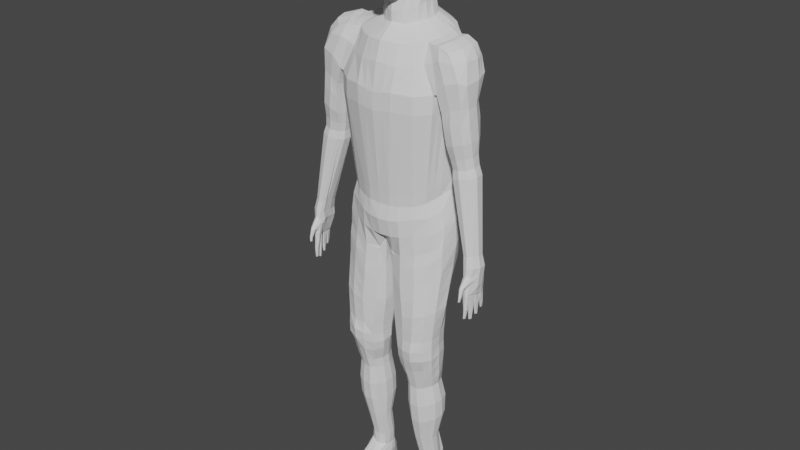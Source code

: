 # Source: full_body.blend  (saved by Blender 2.92.15; exported with 4.5.12 LTS)
import bpy
from mathutils import Matrix  # noqa: F401  (used for matrix-valued properties, if any)

bpy.ops.wm.read_factory_settings(use_empty=True)
scene = bpy.context.scene
scene.name = 'Scene'

# ---- collections
col_collection = bpy.data.collections.new('Collection'); scene.collection.children.link(col_collection)

# ---- world
world_world = bpy.data.worlds.new('World'); scene.world = world_world
world_world.use_nodes = True; world_world.node_tree.nodes.clear()
_N = world_world.node_tree.nodes; _L = world_world.node_tree.links
n0 = _N.new('ShaderNodeOutputWorld'); n0.name = 'World Output'; n0.location = (300, 300)
n1 = _N.new('ShaderNodeBackground'); n1.name = 'Background'; n1.location = (10, 300)
n1.inputs[0].default_value = (0.05088, 0.05088, 0.05088, 1.0)
_L.new(n1.outputs[0], n0.inputs[0])
n0.is_active_output = True
world_world.color = (0.05088, 0.05088, 0.05088)
world_world.use_sun_shadow = False
world_world.sun_shadow_jitter_overblur = 0.0

# ---- meshes
me_roundcube = bpy.data.meshes.new('Roundcube')
me_roundcube.from_pydata([(0.509, 1.154, -0.569), (0.2683, 1.379, -0.5728), (0.0, 1.38, -0.5869), (0.5765, 1.409, -0.2347), (0.3643, 1.657, -0.2851), (0.0, 1.704, -0.326), (0.6105, 1.489, 0.01221), (0.4071, 1.743, -0.001923), (0.0, 1.801, -0.01423), (0.6292, 1.521, 0.2359), (0.3993, 1.761, 0.3093), (0.0, 1.813, 0.2924), (0.0, -0.2126, -0.2049), (0.1169, -0.1619, -0.1711), (0.1052, -0.07386, 0.1156), (0.1123, 0.009993, 0.2308), (0.0, -0.02329, 0.5236), (0.2215, -0.001094, 0.387), (0.5563, 0.1536, -0.3352), (0.5646, 0.4607, -0.4436), (0.5704, 0.7702, -0.5807), (0.5623, 0.9497, -0.6024), (0.5378, 0.1491, 0.05094), (0.6001, 0.2408, 0.08894), (0.6829, 0.8511, -0.2658), (0.7047, 0.9437, -0.1901), (0.3222, 0.08333, 0.1593), (0.7057, 0.5764, 0.03493), (0.6236, 1.515, 0.3905), (0.7742, 1.062, 0.11), (0.5275, 0.2268, 0.5383), (0.5743, 0.265, 0.3113), (0.7318, 0.9294, 0.209), (0.7553, 1.013, 0.2278), (0.5891, 1.482, 0.5315), (0.356, 1.626, 0.6466), (0.0, 1.651, 0.6598), (0.6075, 1.188, 0.6959), (0.3973, 1.219, 0.8761), (0.0, 1.24, 0.9541), (0.5916, 1.028, 0.7336), (0.3983, 1.028, 0.926), (0.0, 1.04, 1.008), (0.5583, 0.6676, 0.778), (0.3562, 0.6466, 0.953), (0.0, 0.6229, 1.022), (0.5067, 0.3775, 0.7369), (0.2637, 0.2325, 0.8427), (0.0, 0.1805, 0.8309), (0.6647, 0.8157, -0.2715), (0.0, -0.3002, -0.6529), (0.2137, -0.2072, -0.6302), (0.4729, 0.05211, -0.4735), (0.4638, 0.2775, -0.5488), (0.0, -0.2636, -0.718), (0.2253, -0.1478, -0.6964), (0.2236, 0.3277, -0.8091), (0.0, 0.2322, -0.8432), (0.4485, 0.597, -0.7177), (0.1143, -0.1455, -0.01144), (0.2298, 0.02103, 0.552), (0.5711, 0.1671, -0.1653), (0.6521, 0.4995, -0.2372), (0.4948, 0.1212, 0.3975), (0.656, 0.5152, 0.4076), (0.6338, 0.3221, 0.1894), (0.2959, 0.08749, 0.2063), (0.3183, 0.107, 0.2656), (0.4311, 0.1257, 0.1395), (0.456, 0.164, 0.1518), (0.4661, 0.1794, 0.2496), (0.4197, 0.1528, 0.2698), (0.4876, 0.2201, 0.1786), (0.4112, 1.263, -0.5789), (0.4856, 1.556, -0.2539), (0.524, 1.639, 0.01112), (0.5331, 1.657, 0.2731), (0.4968, 1.024, 0.8241), (0.466, 0.6568, 0.8731), (0.4652, 1.58, 0.5944), (0.4303, -0.03499, -0.1601), (0.3848, 0.1143, 0.5883), (0.411, 0.3335, 0.7968), (0.509, 1.201, 0.78), (0.3535, 0.4662, -0.767), (0.3711, -0.08493, -0.5523), (0.3713, 0.01471, -0.6391), (0.4374, 0.04456, 0.01933), (0.3971, 0.05814, 0.4276), (0.3793, 0.1054, 0.1437), (0.3686, 0.1294, 0.2756), (0.4939, 0.2222, 0.2683), (0.5186, 0.2716, 0.1758), (0.4812, 0.2023, 0.11), (0.4287, 0.169, 0.3112), (0.233, 0.07867, 0.1896), (0.2934, 0.1017, 0.3009), (0.4463, 0.1517, 0.08696), (0.2769, 0.08942, 0.1286), (0.3619, 0.1067, 0.1006), (0.353, 0.1279, 0.3153), (0.0, -0.3614, -0.1114), (0.06901, -0.2857, -0.1076), (0.0, -0.2861, 0.01191), (0.06621, -0.2252, 0.01061), (0.0, -0.1962, 0.1262), (0.0, -0.1191, 0.2205), (0.05425, -0.08773, 0.2172), (0.0, -0.07926, 0.2751), (0.0, -0.06104, 0.3586), (0.1176, -0.02041, 0.4544), (0.06198, -0.1531, 0.1284), (0.1092, -0.0438, 0.2983), (0.3395, -0.1305, -0.252), (0.273, -0.1799, -0.3674), (0.4102, -0.07604, -0.3176), (0.4684, 0.002386, -0.3185), (0.3277, -0.1516, -0.4739), (0.1918, -0.2069, -0.3517), (0.0, -0.2805, -0.5496), (0.0, -0.2421, -0.3685), (0.09937, -0.2258, -0.3346), (0.205, -0.1592, -0.5417), (0.2157, -0.2019, -0.3926), (0.0, -0.2477, -0.4259), (0.1192, -0.2174, -0.4063), (0.2786, -0.1688, -0.4414), (0.3424, -0.1442, -0.3593), (0.1577, -0.2175, -0.472), (0.2739, -0.1582, -0.3136), (0.1348, -0.1802, -0.2632), (0.0, -0.2597, -0.4945), (0.0, -0.1989, -0.2735), (0.5864, 0.6481, -0.4509), (0.6996, 0.7658, -0.1791), (0.7382, 0.7976, -0.008496), (0.7266, 0.8609, 0.1681), (0.5776, 0.8918, 0.7548), (0.0, 0.8851, 1.032), (0.2395, -0.01993, -0.7601), (0.4902, 0.4461, -0.6225), (0.0, -0.1464, -0.784), (0.3774, 0.1769, -0.6857), (0.4904, 0.8841, 0.8506), (0.7302, 0.8191, -0.3054), (0.7649, 0.9579, -0.2146), (0.8171, 0.9294, 0.006795), (0.8197, 1.025, 0.01009), (0.793, 0.9583, 0.2446), (0.8146, 1.059, 0.1964), (0.7167, 0.7723, -0.2629), (0.7907, 0.8075, -0.01229), (0.7835, 0.8617, 0.1545), (0.0, 1.728, 0.4789), (0.6979, 0.9986, 0.5032), (0.5218, 0.3167, 0.6691), (0.0, 0.07859, 0.6772), (0.3777, 1.694, 0.4779), (0.707, 1.14, 0.4819), (0.6431, 0.5989, 0.609), (0.2467, 0.1268, 0.6974), (0.3946, 0.1944, 0.6804), (0.4991, 1.618, 0.4338), (0.6754, 0.8716, 0.5285), (0.7636, 0.7939, -0.01423), (0.694, 0.7575, -0.2811), (0.7068, 0.821, -0.3335), (0.7436, 0.9833, -0.2197), (0.7559, 0.8547, 0.1765), (0.765, 0.96, 0.2625), (0.8108, 1.091, 0.217), (0.8125, 1.077, 0.0243), (0.5542, 1.05, -1.279), (0.2891, 1.296, -1.234), (0.0, 1.321, -1.2), (0.5723, 0.6741, -1.354), (0.599, 0.8635, -1.317), (0.2759, 0.2926, -1.438), (0.0, 0.1924, -1.406), (0.4826, 0.4868, -1.383), (0.4456, 1.182, -1.259), (0.3421, 0.3691, -1.409), (0.501, 0.8784, -0.9634), (0.4849, 1.046, -0.9557), (0.1752, 0.269, -1.142), (0.3395, 0.3828, -1.105), (0.2306, 1.272, -0.9142), (0.0, 1.286, -0.8966), (0.374, 1.164, -0.9252), (0.447, 0.496, -1.067), (0.5054, 0.6864, -0.9832), (0.0, 0.1838, -1.177), (0.7812, 1.095, -1.399), (0.4471, 1.35, -1.333), (0.0, 1.381, -1.289), (0.8042, 0.6197, -1.494), (0.838, 0.8596, -1.447), (0.2814, 0.1021, -1.572), (0.0, 0.01002, -1.559), (0.6905, 0.3826, -1.531), (0.6446, 1.236, -1.372), (0.5128, 0.2336, -1.564), (1.027, 1.122, -1.543), (0.6099, 1.406, -1.436), (0.0, 1.407, -1.37), (1.077, 0.5623, -1.586), (1.118, 0.8541, -1.528), (0.4071, -0.06605, -1.733), (0.0, -0.1644, -1.708), (0.9049, 0.2753, -1.684), (0.8497, 1.291, -1.488), (0.6886, 0.09393, -1.724), (1.169, 1.171, -4.86), (0.6466, 1.466, -4.735), (0.0, 1.374, -4.686), (1.135, 0.4391, -5.122), (1.266, 0.7152, -4.976), (0.4575, -0.162, -5.357), (0.0, -0.2373, -5.371), (0.9875, 0.1467, -5.234), (0.9605, 1.35, -4.803), (0.7566, -0.03384, -5.32), (0.7951, 1.485, -2.306), (0.0, 1.585, -2.237), (1.111, 1.36, -2.403), (1.322, 1.132, -2.49), (1.228, 0.03311, -2.68), (1.345, 0.4074, -2.61), (1.462, 0.7084, -2.562), (0.8942, -0.2319, -2.72), (0.0, -0.4186, -2.758), (0.4508, -0.3836, -2.688), (0.0, 1.485, -1.748), (1.419, 0.6762, -2.871), (1.317, 0.327, -2.708), (0.4508, -0.234, -2.168), (0.6866, 1.477, -1.822), (0.9655, 1.344, -1.883), (1.158, 1.171, -1.925), (0.9495, 0.08517, -2.093), (0.7781, -0.04801, -2.158), (0.0, -0.3137, -2.12), (1.675, 0.3887, -1.68), (1.709, 0.6304, -1.632), (1.717, 0.8254, -1.647), (1.459, 0.1642, -1.758), (1.841, 0.3304, -1.895), (1.893, 0.6181, -1.907), (1.803, 0.8849, -1.907), (1.922, 0.8339, -2.233), (1.644, 0.1232, -1.957), (1.817, 0.08485, -2.306), (1.988, 0.5541, -2.303), (1.941, 0.2222, -2.368), (1.228, 0.4958, -1.621), (1.474, 1.014, -2.546), (1.295, 1.061, -1.987), (1.09, 0.2202, -1.695), (1.148, 0.1107, -2.03), (1.271, 0.79, -1.576), (1.318, 0.03123, -2.643), (1.249, 0.9215, -1.588), (1.477, 0.9821, -1.843), (1.323, 0.07421, -1.947), (1.524, 0.01543, -2.392), (1.435, 0.8947, -1.556), (1.382, 0.4791, -1.607), (1.649, 1.002, -2.21), (1.24, 0.1886, -1.68), (1.416, 0.7207, -1.559), (2.042, 0.5492, -3.911), (1.935, 0.7051, -3.906), (2.045, 0.3542, -3.936), (1.944, 0.2058, -3.961), (1.764, 0.1452, -4.002), (1.498, 0.363, -4.064), (1.753, 0.7675, -3.924), (1.612, 0.7196, -3.978), (1.589, 0.1954, -4.049), (1.499, 0.5922, -4.047), (2.067, 0.5656, -4.156), (1.953, 0.7099, -4.163), (2.076, 0.3826, -4.17), (1.977, 0.2307, -4.2), (1.808, 0.1679, -4.234), (1.535, 0.3736, -4.275), (1.778, 0.7602, -4.188), (1.613, 0.7, -4.224), (1.635, 0.2204, -4.261), (1.535, 0.5638, -4.266), (2.132, 0.5825, -4.358), (2.003, 0.7388, -4.381), (2.145, 0.3798, -4.357), (2.038, 0.2081, -4.378), (1.852, 0.1331, -4.413), (1.54, 0.3463, -4.477), (1.809, 0.7891, -4.417), (1.625, 0.7152, -4.453), (1.66, 0.1844, -4.45), (1.534, 0.5475, -4.479), (2.326, 0.4215, -6.105), (2.228, 0.4973, -6.126), (2.338, 0.2719, -6.094), (2.269, 0.1421, -6.094), (2.159, 0.08033, -6.102), (2.027, 0.232, -6.131), (2.109, 0.5282, -6.14), (2.038, 0.5064, -6.145), (2.054, 0.1096, -6.112), (2.016, 0.3816, -6.142), (1.244, 1.341, -5.525), (0.7316, 1.636, -5.388), (0.0, 1.553, -5.272), (1.296, 0.4103, -5.84), (1.383, 0.7463, -5.671), (0.5043, -0.1852, -6.081), (0.0, -0.2282, -6.136), (1.128, 0.1078, -5.977), (1.024, 1.55, -5.465), (0.787, -0.05257, -5.979), (1.271, 1.283, -5.839), (0.77, 1.593, -5.766), (0.0, 1.534, -5.605), (1.312, 0.3767, -6.16), (1.384, 0.735, -5.963), (0.4905, -0.1296, -6.583), (0.0, -0.05715, -6.263), (1.164, 0.1349, -6.359), (1.064, 1.504, -5.829), (0.843, -0.0522, -6.479), (0.05269, -0.1836, -0.1836), (0.1343, 0.002432, 0.5463), (0.1989, 1.043, 0.9925), (0.1542, 0.2101, 0.8453), (0.1428, 1.383, -0.5713), (0.1934, 1.662, -0.2917), (0.2177, 1.775, 0.0004223), (0.2167, 1.79, 0.3093), (0.2026, 1.24, 0.9403), (0.1999, 0.6456, 1.011), (0.1986, 1.642, 0.6617), (0.115, -0.2502, -0.6329), (0.1181, 0.2834, -0.8175), (0.1202, -0.2022, -0.6986), (0.03813, -0.3207, -0.1108), (0.02944, -0.2519, 0.01567), (0.02545, -0.0997, 0.2232), (0.07665, -0.03717, 0.4151), (0.02841, -0.1709, 0.1317), (0.07165, -0.05798, 0.2952), (0.06059, -0.2305, -0.3429), (0.1083, -0.2486, -0.528), (0.06998, -0.2291, -0.4075), (0.07924, -0.186, -0.2598), (0.08854, -0.2351, -0.4746), (0.129, -0.07621, -0.7898), (0.1953, 0.891, 1.016), (0.1443, 0.1063, 0.6958), (0.2077, 1.714, 0.4869), (0.1676, 1.352, -1.228), (0.1083, 0.229, -1.411), (0.1184, 0.2266, -1.16), (0.121, 1.283, -0.8968), (0.2457, 1.409, -1.322), (0.1678, 0.05619, -1.566), (0.3336, 1.425, -1.408), (0.2292, -0.1151, -1.721), (0.3484, 1.462, -4.713), (0.2756, -0.2216, -5.364), (0.241, -0.401, -2.723), (0.4134, 1.596, -2.286), (0.3684, 1.5, -1.791), (0.2472, -0.2738, -2.145), (0.3455, 1.669, -5.357), (0.2639, -0.2016, -6.136), (0.3029, 1.594, -5.768), (0.1778, -0.01357, -6.611), (1.184, 0.6357, -9.073), (0.7788, 0.8601, -9.096), (1.227, 0.1212, -9.154), (1.247, 0.3824, -9.116), (0.6028, -0.1584, -9.209), (1.082, -0.09637, -9.159), (0.9986, 0.7976, -9.088), (0.8363, -0.1904, -9.204), (0.5215, 0.7919, -9.103), (0.3842, -0.055, -9.252), (0.0, 0.6107, -5.973), (0.0, 0.3732, -6.042), (0.2434, 0.4344, -9.204), (0.06809, 0.1048, -6.522), (0.0, 0.1288, -6.118), (0.2547, 0.1776, -9.261), (0.3543, 0.6046, -9.142), (0.7533, 1.485, -2.755), (1.068, 1.334, -2.823), (1.285, 1.14, -2.871), (1.221, 0.01956, -3.088), (0.9022, -0.2291, -3.134), (0.0, -0.4357, -3.164), (0.0, 1.498, -2.673), (1.291, 0.3761, -3.028), (1.396, 0.6755, -2.979), (0.4402, -0.388, -3.109), (0.2371, -0.4119, -3.137), (0.3981, 1.51, -2.72), (1.164, 0.7612, -10.46), (0.7836, 0.9831, -10.46), (1.174, 0.3511, -10.52), (1.216, 0.5551, -10.49), (0.6412, 0.08122, -10.62), (1.036, 0.1767, -10.57), (1.0, 0.9209, -10.45), (0.8539, 0.08372, -10.61), (0.5699, 0.9449, -10.5), (0.4906, 0.1911, -10.63), (0.354, 0.603, -10.59), (0.3727, 0.384, -10.61), (0.4132, 0.7956, -10.55), (0.6788, 1.563, -5.024), (0.0, 1.484, -4.911), (1.014, 1.438, -5.098), (1.204, 1.28, -5.171), (1.072, 0.114, -5.564), (1.231, 0.4308, -5.443), (1.334, 0.7431, -5.302), (0.7805, -0.06217, -5.612), (0.0, -0.3102, -5.721), (0.4884, -0.2108, -5.687), (0.2561, -0.2742, -5.718), (0.365, 1.58, -4.994), (1.175, 0.09926, -6.621), (0.8411, -0.09614, -6.777), (1.232, 1.162, -6.27), (1.391, 0.7407, -6.342), (0.5027, -0.1459, -6.882), (0.3173, 1.411, -6.035), (0.699, 1.456, -6.132), (0.1868, -0.03058, -6.637), (1.009, 1.392, -6.21), (1.315, 0.3189, -6.459), (0.0, 0.7467, -5.925), (0.0, 0.0128, -6.181), (0.0, 1.015, -5.913), (0.8415, -0.1617, -8.699), (1.234, 0.3945, -8.604), (0.5893, -0.1547, -8.724), (0.7707, 0.9012, -8.611), (1.008, 0.804, -8.596), (0.2127, 0.437, -8.776), (0.2481, 0.1422, -8.779), (0.3011, 0.6881, -8.668), (1.091, -0.07708, -8.646), (1.185, 0.6172, -8.606), (0.4948, 0.844, -8.634), (0.3594, -0.09072, -8.764), (1.222, 0.128, -8.613), (0.3172, 0.4515, -9.481), (0.2889, 0.2166, -9.478), (1.179, 0.6213, -9.358), (0.9938, 0.8011, -9.352), (0.833, -0.06922, -9.529), (1.064, 0.03542, -9.481), (0.7841, 0.8742, -9.345), (0.5457, 0.7993, -9.389), (0.4198, 0.6512, -9.44), (0.4125, 0.0006959, -9.502), (0.6255, -0.1071, -9.497), (1.194, 0.1777, -9.459), (1.236, 0.3876, -9.37), (0.8418, -0.2158, -8.949), (1.227, 0.3868, -8.863), (0.598, -0.1826, -8.99), (0.7681, 0.8662, -8.883), (0.9916, 0.7893, -8.868), (0.239, 0.4329, -8.992), (0.262, 0.159, -9.034), (0.3391, 0.6247, -8.957), (1.092, -0.09599, -8.907), (1.177, 0.6237, -8.838), (0.5104, 0.7866, -8.887), (0.3814, -0.07986, -9.014), (1.221, 0.1174, -8.911), (0.3707, 0.4841, -9.828), (1.135, 0.6555, -9.722), (0.8276, 0.0266, -9.865), (0.7747, 0.861, -9.705), (0.4483, 0.672, -9.809), (0.5108, 0.09807, -9.863), (1.157, 0.2771, -9.777), (0.4037, 0.2816, -9.843), (0.9784, 0.8082, -9.717), (1.024, 0.1154, -9.824), (0.5823, 0.8283, -9.753), (0.6438, 0.002836, -9.847), (1.205, 0.4494, -9.748), (0.3786, 0.5255, -10.08), (1.091, 0.6804, -9.975), (0.8096, 0.09058, -10.11), (0.7567, 0.8722, -9.964), (0.4453, 0.7007, -10.06), (0.5038, 0.1663, -10.11), (1.105, 0.3235, -10.03), (0.4032, 0.3361, -10.09), (0.9458, 0.8214, -9.97), (0.9833, 0.1726, -10.07), (0.5753, 0.8408, -10.01), (0.6337, 0.07534, -10.1), (1.147, 0.49, -9.999), (1.142, -0.04646, -7.927), (1.166, 0.7385, -7.772), (0.4089, 0.9883, -7.75), (0.2646, -0.06874, -8.052), (1.294, 0.1562, -7.865), (0.8885, -0.1698, -8.017), (1.347, 0.4609, -7.814), (0.5964, -0.1827, -8.095), (0.6927, 1.056, -7.757), (0.951, 0.9487, -7.773), (0.1027, 0.4673, -7.939), (0.1381, 0.1258, -8.037), (0.1827, 0.7844, -7.843), (1.178, 0.08196, -7.08), (1.204, 1.055, -6.781), (0.3257, 1.226, -6.484), (0.2067, -0.05184, -7.077), (1.329, 0.292, -6.937), (0.8768, -0.1053, -7.211), (1.358, 0.698, -6.818), (0.5201, -0.1758, -7.332), (0.6961, 1.322, -6.636), (0.9781, 1.247, -6.732), (0.0, 0.5811, -6.215), (0.09301, 0.08761, -7.017), (0.0, 0.9237, -6.171), (1.152, 0.767, -10.93), (0.7758, 0.9892, -10.94), (1.164, 0.4002, -11.01), (1.201, 0.61, -10.97), (0.6398, 0.1439, -11.12), (1.029, 0.2257, -11.06), (0.9903, 0.9243, -10.92), (0.86, 0.1343, -11.1), (0.5586, 0.9496, -10.97), (0.5135, 0.2587, -11.12), (0.3801, 0.6647, -11.07), (0.3947, 0.4489, -11.11), (0.414, 0.8114, -11.01), (1.012, 0.8421, -12.7), (0.8404, 1.039, -12.7), (1.027, 0.6258, -12.69), (1.05, 0.722, -12.7), (0.6886, 0.5027, -12.73), (0.9531, 0.5621, -12.69), (0.9602, 0.9988, -12.7), (0.8069, 0.4961, -12.72), (0.6815, 1.009, -12.72), (0.5789, 0.5879, -12.73), (0.5406, 0.8345, -12.73), (0.5508, 0.7057, -12.76), (0.5507, 0.9015, -12.69), (0.6713, 1.446, -4.465), (0.9879, 1.325, -4.535), (1.172, 1.17, -4.602), (1.024, 0.1346, -4.955), (0.7815, -0.05234, -5.044), (0.0, -0.2554, -5.096), (0.2782, -0.2392, -5.085), (0.3726, 1.463, -4.436), (0.0, 1.409, -4.407), (1.171, 0.4401, -4.848), (1.272, 0.7309, -4.723), (0.4644, -0.1844, -5.075), (1.054, 0.9888, -13.0), (0.8213, 1.192, -12.96), (1.052, 0.373, -13.02), (1.109, 0.6817, -13.04), (0.7134, 0.03507, -12.96), (0.9837, 0.09024, -12.99), (0.9719, 1.132, -12.98), (0.8378, 0.03876, -12.98), (0.6307, 1.078, -12.98), (0.6064, 0.1335, -12.94), (0.5031, 0.7257, -12.99), (0.5341, 0.33, -13.02), (0.5327, 0.9074, -12.97), (1.068, 0.9856, -13.32), (0.807, 1.232, -13.32), (1.154, 0.3194, -13.32), (1.133, 0.6675, -13.32), (1.008, 1.137, -13.32), (0.6466, 1.111, -13.33), (0.582, 0.624, -13.33), (0.604, 0.1789, -13.34), (0.5783, 0.9114, -13.33), (1.024, -0.6068, -13.22), (1.088, -0.4127, -13.21), (0.9211, -0.7383, -13.24), (0.7859, -0.7867, -13.23), (0.6578, -0.7536, -13.26), (0.5803, -0.6089, -13.26), (1.085, -0.5973, -13.31), (1.141, -0.373, -13.3), (0.9825, -0.7883, -13.32), (0.8001, -0.8884, -13.33), (0.6676, -0.8693, -13.34), (0.558, -0.7733, -13.35), (0.5625, 0.5411, -12.37), (0.6831, 0.4656, -12.36), (0.9996, 0.624, -12.31), (1.016, 0.7287, -12.29), (0.5033, 0.6818, -12.39), (0.9746, 0.8589, -12.28), (0.5337, 0.881, -12.35), (0.4921, 0.7978, -12.38), (0.8822, 0.5385, -12.33), (0.8275, 0.4574, -12.34), (0.669, 0.9737, -12.32), (0.9771, 0.9584, -12.29), (0.8102, 1.001, -12.3), (0.865, -0.1657, -8.358), (1.29, 0.4277, -8.209), (0.5929, -0.1687, -8.41), (0.7317, 0.9785, -8.184), (0.9793, 0.8763, -8.185), (0.1577, 0.4522, -8.357), (0.1931, 0.134, -8.408), (0.2419, 0.7363, -8.255), (1.117, -0.06177, -8.287), (1.176, 0.6779, -8.189), (0.4518, 0.9161, -8.192), (0.312, -0.07973, -8.408), (1.258, 0.1421, -8.239), (0.8827, -0.1375, -7.614), (1.352, 0.5794, -7.316), (0.5582, -0.1792, -7.713), (0.6944, 1.189, -7.197), (0.9646, 1.098, -7.253), (0.05136, 0.5242, -7.077), (0.1156, 0.1067, -7.527), (0.09136, 0.854, -7.007), (1.16, 0.01775, -7.504), (1.185, 0.897, -7.277), (0.3673, 1.107, -7.117), (0.2356, -0.06029, -7.564), (1.312, 0.2241, -7.401), (0.81, 1.241, -13.28), (0.6408, 1.118, -13.28), (1.02, 1.144, -13.27), (1.155, 0.3225, -13.27), (1.141, 0.6679, -13.27), (0.5689, 0.2536, -13.24), (1.069, 0.989, -13.27), (0.5684, 0.9018, -13.28), (0.5538, 0.625, -13.26), (0.6586, -0.8665, -13.29), (0.7922, -0.8579, -13.28), (1.128, -0.3623, -13.26), (0.5542, -0.7576, -13.3), (1.084, -0.5979, -13.26), (0.9713, -0.7691, -13.27), (0.651, 0.2864, -11.72), (1.058, 0.582, -11.63), (1.022, 0.6994, -11.6), (0.4562, 0.6407, -11.71), (0.802, 0.2782, -11.7), (0.917, 0.813, -11.61), (0.5402, 0.3652, -11.72), (1.035, 0.4496, -11.65), (0.4659, 0.5015, -11.72), (0.4869, 0.7366, -11.67), (0.9317, 0.3407, -11.68), (0.6123, 0.8319, -11.64), (0.7611, 0.8587, -11.62), (1.17, -0.02285, -13.3), (1.078, -0.06688, -13.16), (0.9879, -0.2697, -13.15), (0.7535, -0.3709, -13.13), (0.856, -0.3301, -13.16), (0.537, -0.1827, -13.35), (0.6309, -0.2974, -13.12), (0.5126, -0.0719, -13.13), (0.5473, -0.1099, -13.25), (1.144, -0.02016, -13.26), (1.032, 0.9862, -13.39), (0.7971, 1.21, -13.39), (1.156, 0.3196, -13.38), (1.105, 0.6716, -13.38), (0.9675, 1.121, -13.39), (0.6653, 1.094, -13.39), (0.5685, 0.6282, -13.4), (0.6241, 0.1519, -13.41), (0.589, 0.9143, -13.4), (1.12, -0.6009, -13.37), (1.15, -0.3829, -13.37), (0.9785, -0.7743, -13.38), (0.8179, -0.8793, -13.39), (0.6799, -0.858, -13.4), (0.5877, -0.7555, -13.41), (1.165, -0.03052, -13.37), (0.5724, -0.1629, -13.41), (1.008, -0.4624, -13.19), (0.7716, -0.6124, -13.2), (0.6519, -0.5552, -13.18), (0.4804, -0.4423, -13.29), (1.151, -0.2139, -13.26), (1.161, -0.2228, -13.3), (1.097, -0.2472, -13.18), (0.8932, -0.5633, -13.21), (0.4773, -0.49, -13.35), (0.5145, -0.4348, -13.23), (1.16, -0.2325, -13.37), (0.5266, -0.4784, -13.41), (0.9161, 0.8384, -13.39), (0.8028, 0.966, -13.39), (0.985, 0.3457, -13.39), (0.9704, 0.604, -13.39), (0.8681, 0.9388, -13.39), (0.7448, 0.9251, -13.39), (0.6726, 0.5779, -13.39), (0.7095, 0.2244, -13.4), (0.6879, 0.7911, -13.39), (0.9542, -0.3447, -13.38), (0.9764, -0.1822, -13.38), (0.9328, -0.4685, -13.39), (0.854, -0.5441, -13.39), (0.7511, -0.5283, -13.4), (0.6823, -0.4519, -13.4), (0.9873, 0.08042, -13.38), (0.671, -0.01019, -13.4), (0.9836, -0.07012, -13.38), (0.6368, -0.2453, -13.41), (1.676, 0.8052, -2.794), (1.433, 0.5956, -3.046), (1.553, 0.8491, -2.917), (1.635, 0.07082, -2.916), (1.425, 0.0717, -3.043), (1.957, 0.2797, -2.871), (1.867, 0.1324, -2.853), (1.897, 0.684, -2.801), (1.4, 0.3019, -3.092), (1.981, 0.506, -2.85), (0.3757, 0.8859, 0.9475), (1.734, 0.8122, -3.572), (1.587, 0.7798, -3.668), (1.527, 0.1242, -3.764), (1.931, 0.1455, -3.618), (1.946, 0.7243, -3.561), (2.05, 0.534, -3.579), (1.463, 0.5985, -3.763), (1.718, 0.07939, -3.671), (2.036, 0.3028, -3.589), (1.45, 0.3276, -3.792), (1.439, 0.6041, -3.396), (1.656, 0.06027, -3.26), (1.994, 0.2692, -3.217), (1.415, 0.3157, -3.434), (1.702, 0.8375, -3.149), (1.564, 0.8262, -3.282), (1.468, 0.09428, -3.395), (1.883, 0.1255, -3.201), (1.923, 0.7308, -3.147), (2.012, 0.5225, -3.178), (2.391, 0.4298, -6.358), (2.272, 0.5215, -6.381), (2.4, 0.2548, -6.349), (2.322, 0.103, -6.351), (2.197, 0.03045, -6.361), (2.071, 0.2002, -6.39), (2.142, 0.5599, -6.4), (2.103, 0.514, -6.405), (2.096, 0.06182, -6.386), (2.079, 0.3693, -6.403), (2.347, 0.3829, -6.996), (2.303, 0.517, -6.974), (2.335, 0.222, -6.996), (2.299, 0.08243, -6.962), (2.204, -0.01032, -6.936), (2.144, 0.1327, -6.969), (2.216, 0.5239, -6.977), (2.188, 0.3944, -6.97), (2.122, 0.02049, -6.963), (2.189, 0.223, -6.983), (2.221, -0.157, -6.999), (2.227, -0.06076, -6.811), (2.243, -0.1022, -6.779), (2.233, -0.136, -6.77), (2.185, -0.1799, -6.782), (2.184, -0.04363, -6.851), (2.15, -0.0555, -6.832), (2.131, -0.1, -6.802), (2.146, -0.1441, -6.786), (2.18, -0.1489, -7.012), (2.22, -0.2018, -6.984), (2.173, -0.2008, -6.996), (2.167, -0.1749, -7.001), (2.193, -0.2221, -6.997), (2.2, -0.142, -7.02), (2.392, 0.2422, -6.497), (2.385, 0.2297, -6.645), (2.377, 0.2172, -6.793), (2.366, 0.3956, -6.805), (2.374, 0.407, -6.656), (2.382, 0.4184, -6.507), (2.121, 0.03475, -6.577), (2.091, 0.03638, -6.668), (2.103, 0.03473, -6.779), (2.195, 0.005614, -6.811), (2.227, -0.1832, -6.985), (2.196, 0.01654, -6.509), (2.063, 0.1762, -6.579), (2.081, 0.1523, -6.669), (2.132, 0.1354, -6.827), (2.29, 0.06886, -6.58), (2.31, 0.07641, -6.648), (2.278, 0.04838, -6.746), (2.279, 0.5559, -6.53), (2.282, 0.5709, -6.676), (2.3, 0.5412, -6.822), (2.192, 0.576, -6.843), (2.16, 0.608, -6.693), (2.153, 0.5936, -6.548), (2.104, 0.4854, -6.59), (2.136, 0.4667, -6.702), (2.167, 0.4281, -6.837), (2.143, 0.2796, -6.827), (2.126, 0.2917, -6.69), (2.095, 0.3202, -6.582), (2.223, -0.01666, -7.111), (2.265, 0.06565, -7.108), (2.168, 0.08421, -7.122), (2.135, 0.01586, -7.12), (2.231, -0.02812, -7.356), (2.251, 0.05146, -7.364), (2.185, 0.06504, -7.377), (2.172, -0.002531, -7.365), (2.217, -0.0244, -7.567), (2.221, 0.03218, -7.567), (2.191, 0.04381, -7.567), (2.182, -0.01299, -7.567), (2.188, -0.191, -7.083), (2.213, -0.192, -7.064), (2.185, -0.2238, -7.073), (2.208, -0.1705, -7.075), (2.191, -0.1582, -7.092), (2.164, -0.1851, -7.077), (2.175, -0.1638, -7.086), (2.207, -0.2072, -7.063), (2.169, -0.2064, -7.073), (2.281, 0.1102, -7.155), (2.303, 0.1954, -7.174), (2.202, 0.204, -7.179), (2.18, 0.1399, -7.172), (2.264, 0.1189, -7.432), (2.286, 0.1801, -7.442), (2.216, 0.1896, -7.447), (2.193, 0.1378, -7.44), (2.25, 0.1264, -7.629), (2.27, 0.1711, -7.627), (2.229, 0.1873, -7.629), (2.214, 0.138, -7.629), (2.311, 0.2622, -7.232), (2.324, 0.3501, -7.22), (2.231, 0.3722, -7.221), (2.221, 0.2807, -7.222), (2.298, 0.2877, -7.451), (2.304, 0.3434, -7.448), (2.251, 0.3648, -7.423), (2.227, 0.3029, -7.44), (2.288, 0.3036, -7.557), (2.298, 0.3396, -7.559), (2.256, 0.3519, -7.558), (2.243, 0.3111, -7.558), (2.32, 0.4248, -7.214), (2.315, 0.5078, -7.201), (2.259, 0.5182, -7.19), (2.241, 0.4402, -7.185), (2.324, 0.4366, -7.364), (2.319, 0.4989, -7.343), (2.278, 0.51, -7.337), (2.271, 0.451, -7.354), (2.32, 0.44, -7.434), (2.317, 0.4877, -7.434), (2.291, 0.4938, -7.434), (2.29, 0.4414, -7.434), (2.316, 0.5071, -7.276), (2.27, 0.5163, -7.267), (2.319, 0.4355, -7.293), (2.258, 0.451, -7.277), (2.214, 0.4258, -7.021), (2.328, 0.4082, -6.995), (2.233, 0.5203, -7.003), (2.308, 0.5087, -6.996), (2.206, 0.3737, -7.017), (2.215, 0.267, -7.014), (2.327, 0.3664, -7.025), (2.32, 0.2488, -7.026), (2.292, 0.1026, -6.995), (2.322, 0.2117, -7.021), (2.158, 0.142, -7.01), (2.195, 0.2126, -7.012), (2.284, 0.07674, -6.995), (2.152, 0.1095, -7.008), (2.123, 0.02459, -7.0), (2.22, -0.01414, -6.989), (0.3707, 1.419, 0.7759), (0.603, 1.334, 0.6263), (0.5356, 1.052, -0.5857), (0.0, 1.47, 0.8329), (0.7089, 1.281, 0.05591), (0.6571, 1.182, -0.2176), (0.7139, 1.265, 0.2331), (0.4929, 1.387, 0.7119), (0.6653, 1.328, 0.4362), (0.5766, 0.9566, -1.298), (0.493, 0.9622, -0.9596), (0.8096, 0.9775, -1.423), (1.072, 0.9881, -1.536), (1.061, 0.2929, -5.178), (1.286, 0.2203, -2.645), (1.64, 0.9335, -1.875), (1.483, 0.0987, -1.952), (1.713, 0.7279, -1.639), (1.955, 0.694, -2.268), (1.848, 0.7515, -1.907), (1.67, 0.05014, -2.349), (1.576, 0.86, -1.601), (1.305, 0.4874, -1.614), (1.562, 1.008, -2.378), (1.165, 0.2044, -1.687), (1.344, 0.7554, -1.567), (1.26, 0.8557, -1.582), (1.317, 0.1791, -2.675), (1.386, 1.022, -1.915), (1.236, 0.09247, -1.989), (1.421, 0.02333, -2.518), (1.342, 0.9081, -1.572), (1.529, 0.4339, -1.643), (1.786, 0.9178, -2.222), (1.349, 0.1764, -1.719), (1.563, 0.6756, -1.595), (1.425, 0.8077, -1.557), (1.989, 0.6271, -3.908), (1.854, 0.1755, -3.981), (1.682, 0.7436, -3.951), (1.543, 0.2792, -4.057), (1.676, 0.1703, -4.026), (1.844, 0.7363, -3.915), (2.01, 0.6378, -4.159), (1.892, 0.1993, -4.217), (1.695, 0.7301, -4.206), (1.585, 0.297, -4.268), (1.722, 0.1941, -4.248), (1.866, 0.735, -4.175), (2.067, 0.6606, -4.37), (1.945, 0.1706, -4.396), (1.717, 0.7522, -4.435), (1.6, 0.2654, -4.464), (1.756, 0.1588, -4.432), (1.906, 0.7639, -4.399), (2.277, 0.4594, -6.115), (2.214, 0.1112, -6.098), (2.082, 0.5197, -6.146), (2.016, 0.165, -6.119), (2.107, 0.09495, -6.107), (2.169, 0.5127, -6.133), (1.212, 0.259, -5.909), (1.238, 0.2558, -6.259), (0.1793, 1.453, 0.8154), (0.1229, 0.04563, -6.567), (0.0, 0.0358, -6.191), (1.155, 0.01241, -9.157), (0.3195, 0.06132, -9.257), (1.256, 0.1978, -3.058), (1.105, 0.2639, -10.55), (0.4317, 0.2876, -10.62), (1.152, 0.2724, -5.504), (0.09342, -0.008887, -6.409), (1.245, 0.2091, -6.54), (0.3037, 0.02574, -8.772), (1.157, 0.02546, -8.629), (1.129, 0.1066, -9.47), (0.3507, 0.1086, -9.49), (0.3217, 0.03957, -9.024), (1.157, 0.01071, -8.909), (1.09, 0.1963, -9.801), (0.4572, 0.1898, -9.853), (1.044, 0.2481, -10.05), (0.4535, 0.2512, -10.1), (1.218, 0.05485, -7.896), (0.2014, 0.02851, -8.044), (0.1498, 0.01789, -7.047), (1.254, 0.187, -7.008), (1.097, 0.3129, -11.03), (0.4541, 0.3538, -11.11), (0.9898, 0.594, -12.69), (0.5649, 0.6468, -12.75), (1.098, 0.2874, -4.902), (1.018, 0.2316, -13.01), (0.5703, 0.2317, -12.98), (1.056, -0.5098, -13.21), (0.6191, -0.6813, -13.26), (1.113, -0.4851, -13.31), (0.6128, -0.8213, -13.34), (0.9409, 0.5812, -12.32), (0.5329, 0.6114, -12.38), (1.187, 0.04015, -8.263), (0.2525, 0.02712, -8.408), (0.1756, 0.0232, -7.546), (1.236, 0.1209, -7.452), (1.106, -0.4801, -13.26), (0.6064, -0.812, -13.3), (0.5031, 0.4334, -11.72), (0.9832, 0.3952, -11.66), (0.5687, -0.1808, -13.12), (1.033, -0.1683, -13.15), (1.135, -0.4919, -13.37), (0.6338, -0.8068, -13.41), (0.5778, -0.4907, -13.21), (1.052, -0.3548, -13.18), (0.9653, -0.2634, -13.38), (0.7167, -0.4901, -13.4), (1.751, 0.1016, -2.885), (1.412, 0.1868, -3.067), (1.939, 0.595, -2.826), (1.53, 0.07126, -2.98), (1.615, 0.8271, -2.855), (1.787, 0.7446, -2.797), (1.824, 0.1125, -3.644), (1.488, 0.2259, -3.778), (1.998, 0.6292, -3.57), (1.622, 0.1018, -3.717), (1.661, 0.796, -3.62), (1.84, 0.7682, -3.566), (1.812, 0.7841, -3.148), (1.633, 0.8318, -3.215), (1.562, 0.07728, -3.328), (1.967, 0.6266, -3.163), (1.442, 0.205, -3.415), (1.77, 0.09288, -3.231), (2.331, 0.4757, -6.37), (2.259, 0.06671, -6.356), (2.104, 0.5406, -6.403), (2.066, 0.1322, -6.385), (2.137, 0.04806, -6.369), (2.207, 0.5407, -6.39), (2.325, 0.4499, -6.985), (2.27, 0.02154, -6.954), (2.197, 0.4788, -6.982), (2.124, 0.06275, -6.968), (2.15, 0.004812, -6.948), (2.261, 0.5291, -6.977), (2.205, -0.05219, -6.831), (2.209, -0.1579, -6.776), (2.211, -0.1495, -7.009), (2.165, -0.162, -6.784), (2.167, -0.04956, -6.841), (2.19, -0.1454, -7.016), (2.207, -0.2119, -6.99), (2.183, -0.2115, -6.997), (2.106, 0.5532, -6.577), (2.135, 0.5477, -6.699), (2.171, 0.5093, -6.849), (2.331, 0.4871, -6.519), (2.328, 0.489, -6.666), (2.333, 0.4684, -6.814), (2.243, 0.0427, -6.545), (2.236, 0.01855, -6.776), (2.216, 0.5747, -6.539), (2.221, 0.5894, -6.685), (2.246, 0.5586, -6.833), (2.094, 0.1001, -6.563), (2.084, 0.09435, -6.678), (2.095, 0.0818, -6.804), (2.159, 0.02564, -6.543), (2.143, 0.01626, -6.796), (2.218, 0.1116, -6.972), (2.254, 0.01281, -7.104), (2.138, 0.058, -7.123), (2.175, -0.009189, -7.114), (2.205, 0.09029, -7.117), (2.25, 0.006388, -7.356), (2.175, 0.03361, -7.37), (2.198, -0.03052, -7.358), (2.216, 0.06801, -7.37), (2.225, 0.003776, -7.567), (2.186, 0.0179, -7.567), (2.193, -0.03256, -7.567), (2.205, 0.05235, -7.567), (2.2, -0.1915, -7.073), (2.199, -0.1644, -7.083), (2.183, -0.161, -7.089), (2.196, -0.2155, -7.068), (2.177, -0.2151, -7.073), (2.176, -0.1881, -7.08), (2.27, 0.2404, -6.991), (2.215, 0.1163, -7.162), (2.262, 0.2184, -7.176), (2.224, 0.1173, -7.433), (2.262, 0.203, -7.445), (2.225, 0.1247, -7.629), (2.256, 0.2005, -7.629), (2.257, 0.4007, -6.995), (2.27, 0.2567, -7.227), (2.277, 0.377, -7.218), (2.264, 0.2787, -7.445), (2.277, 0.3658, -7.433), (2.267, 0.2907, -7.556), (2.277, 0.3575, -7.556), (2.318, 0.4663, -7.208), (2.25, 0.4792, -7.187), (2.287, 0.513, -7.196), (2.281, 0.4325, -7.2), (2.322, 0.4677, -7.354), (2.271, 0.4785, -7.349), (2.299, 0.5045, -7.34), (2.295, 0.4389, -7.365), (2.318, 0.4639, -7.434), (2.29, 0.4676, -7.434), (2.306, 0.4905, -7.434), (2.307, 0.4405, -7.434), (2.264, 0.4837, -7.272), (2.288, 0.4433, -7.285), (2.317, 0.4713, -7.284), (2.293, 0.5117, -7.271), (2.271, 0.5203, -6.999), (2.326, 0.45, -7.005), (2.211, 0.4765, -7.007), (2.265, 0.4061, -7.013), (2.269, 0.2413, -7.019), (2.26, 0.3899, -7.021), (2.266, 0.23, -7.018), (2.218, 0.1147, -7.001), (2.165, 0.001169, -6.995), (2.26, 0.02054, -6.987), (2.131, 0.06886, -7.005), (2.213, 0.1023, -7.003), (2.307, 0.4655, -7.434), (2.201, 0.01387, -7.567), (1.343, 0.8317, -1.57), (1.569, 0.7678, -1.598)], [], [(73, 1, 4, 74), (334, 2, 5, 335), (74, 4, 7, 75), (335, 5, 8, 336), (75, 7, 10, 76), (336, 8, 11, 337), (162, 157, 35, 79), (358, 153, 36, 340), (331, 16, 109, 347), (13, 59, 104, 102), (91, 94, 71, 70), (59, 14, 111, 104), (92, 91, 70, 72), (357, 160, 47, 333), (161, 155, 46, 82), (18, 19, 62, 61), (133, 20, 24, 134), (20, 21, 25, 24), (907, 0, 3, 910), (96, 95, 66, 67), (165, 166, 144, 150), (169, 168, 152, 148), (910, 3, 6, 909), (93, 92, 72, 69), (164, 165, 150, 151), (166, 167, 145, 144), (909, 6, 9, 911), (155, 159, 43, 46), (163, 154, 40, 137), (154, 158, 37, 40), (913, 28, 34, 906), (19, 18, 52, 53), (133, 19, 53, 140), (912, 905, 38, 83), (968, 908, 39, 338), (83, 38, 41, 77), (338, 39, 42, 332), (356, 138, 45, 339), (78, 44, 47, 82), (339, 45, 48, 333), (85, 51, 55, 86), (341, 50, 54, 343), (142, 139, 56, 84), (355, 141, 57, 342), (17, 60, 110, 112), (15, 17, 112, 107), (23, 22, 61, 62), (63, 31, 64, 30), (87, 14, 59, 80), (65, 23, 62, 27), (88, 63, 30, 81), (31, 65, 27, 64), (100, 96, 67, 90), (99, 97, 68, 89), (97, 93, 69, 68), (95, 98, 26, 66), (98, 99, 89, 26), (94, 100, 90, 71), (17, 88, 81, 60), (22, 87, 80, 61), (140, 142, 84, 58), (52, 85, 86, 53), (43, 78, 82, 46), (137, 143, 78, 43), (37, 83, 77, 40), (906, 912, 83, 37), (160, 161, 82, 47), (28, 162, 79, 34), (6, 75, 76, 9), (3, 74, 75, 6), (0, 73, 74, 3), (68, 71, 90, 89), (89, 90, 67, 26), (70, 71, 68, 69), (69, 72, 70), (66, 26, 67), (63, 88, 100, 94), (14, 87, 99, 98), (15, 14, 98, 95), (22, 23, 93, 97), (87, 22, 97, 99), (88, 17, 96, 100), (23, 65, 92, 93), (17, 15, 95, 96), (65, 31, 91, 92), (31, 63, 94, 91), (344, 102, 104, 345), (348, 111, 107, 346), (346, 107, 112, 349), (348, 105, 103, 345), (349, 112, 110, 347), (330, 13, 102, 344), (14, 15, 107, 111), (59, 13, 113, 80), (80, 113, 115, 116), (116, 115, 117, 85), (341, 351, 119, 50), (85, 117, 122, 51), (85, 52, 18, 116), (61, 80, 116, 18), (126, 127, 114, 123), (128, 126, 123, 125), (129, 130, 121, 118), (354, 128, 125, 352), (353, 132, 120, 350), (127, 129, 118, 114), (350, 352, 125, 121), (121, 125, 123, 118), (114, 118, 123), (115, 113, 129, 127), (330, 12, 132, 353), (351, 122, 128, 354), (113, 13, 130, 129), (122, 117, 126, 128), (117, 115, 127, 126), (40, 77, 143, 137), (53, 86, 142, 140), (343, 54, 141, 355), (86, 55, 139, 142), (332, 42, 138, 356), (78, 143, 742, 44), (20, 133, 140, 58), (159, 163, 137, 43), (27, 135, 136, 64), (62, 134, 135, 27), (19, 133, 134, 62), (150, 144, 146, 151), (144, 145, 147, 146), (151, 146, 148, 152), (146, 147, 149, 148), (168, 164, 151, 152), (171, 170, 149, 147), (170, 169, 148, 149), (167, 171, 147, 145), (64, 136, 163, 159), (9, 76, 162, 28), (60, 81, 161, 160), (911, 9, 28, 913), (32, 33, 158, 154), (136, 32, 154, 163), (30, 64, 159, 155), (81, 30, 155, 161), (331, 60, 160, 357), (337, 11, 153, 358), (76, 10, 157, 162), (25, 29, 171, 167), (33, 32, 169, 170), (29, 33, 170, 171), (136, 135, 164, 168), (24, 25, 167, 166), (135, 134, 165, 164), (32, 136, 168, 169), (134, 24, 166, 165), (915, 182, 176, 914), (185, 184, 177, 181), (362, 186, 173, 359), (186, 188, 180, 173), (188, 183, 172, 180), (190, 189, 179, 175), (182, 190, 175, 176), (189, 185, 181, 179), (361, 191, 178, 360), (342, 57, 191, 361), (58, 84, 185, 189), (21, 20, 190, 182), (20, 58, 189, 190), (73, 0, 183, 188), (1, 73, 188, 186), (334, 1, 186, 362), (84, 56, 184, 185), (907, 21, 182, 915), (914, 176, 196, 916), (181, 177, 197, 201), (359, 173, 193, 363), (173, 180, 200, 193), (180, 172, 192, 200), (175, 179, 199, 195), (176, 175, 195, 196), (179, 181, 201, 199), (360, 178, 198, 364), (364, 198, 208, 366), (916, 196, 206, 917), (201, 197, 207, 211), (363, 193, 203, 365), (193, 200, 210, 203), (200, 192, 202, 210), (195, 199, 209, 205), (196, 195, 205, 206), (199, 201, 211, 209), (568, 561, 213, 367), (561, 562, 220, 213), (562, 563, 212, 220), (997, 564, 219, 918), (571, 570, 215, 216), (564, 565, 221, 219), (567, 566, 218, 368), (563, 571, 216, 212), (565, 572, 217, 221), (240, 235, 231, 229), (921, 925, 251, 250), (372, 241, 230, 369), (239, 240, 229, 226), (940, 937, 242, 243), (752, 749, 279, 275), (237, 238, 225, 224), (236, 237, 224, 222), (371, 236, 222, 370), (365, 203, 236, 371), (203, 210, 237, 236), (210, 202, 238, 237), (937, 939, 245, 242), (938, 920, 248, 249), (209, 211, 240, 239), (366, 208, 241, 372), (939, 921, 250, 245), (211, 207, 235, 240), (924, 247, 252, 923), (247, 246, 253, 252), (246, 250, 251, 253), (242, 245, 250, 246), (243, 242, 246, 247), (922, 243, 247, 924), (1033, 747, 271, 947), (920, 926, 244, 248), (1032, 743, 276, 944), (1140, 940, 243, 922), (917, 206, 259, 931), (919, 227, 234, 932), (238, 202, 261, 256), (228, 225, 255, 233), (209, 239, 258, 257), (225, 238, 256, 255), (205, 209, 257, 254), (227, 228, 233, 234), (206, 205, 254, 259), (239, 226, 260, 258), (1139, 930, 269, 941), (749, 744, 277, 279), (933, 936, 265, 262), (1031, 745, 278, 946), (929, 934, 263, 268), (928, 933, 262, 267), (927, 929, 268, 266), (751, 746, 273, 272), (930, 927, 266, 269), (934, 935, 264, 263), (1030, 748, 270, 942), (1029, 752, 275, 945), (1028, 750, 274, 943), (748, 751, 272, 270), (943, 274, 284, 949), (942, 270, 280, 948), (275, 279, 289, 285), (944, 276, 286, 950), (270, 272, 282, 280), (946, 278, 288, 952), (945, 275, 285, 951), (272, 273, 283, 282), (947, 271, 281, 953), (279, 277, 287, 289), (948, 280, 290, 954), (285, 289, 299, 295), (950, 286, 296, 956), (280, 282, 292, 290), (952, 288, 298, 958), (951, 285, 295, 957), (282, 283, 293, 292), (953, 281, 291, 959), (289, 287, 297, 299), (949, 284, 294, 955), (956, 296, 306, 962), (290, 292, 302, 300), (958, 298, 308, 964), (957, 295, 305, 963), (292, 293, 303, 302), (959, 291, 301, 965), (299, 297, 307, 309), (955, 294, 304, 961), (954, 290, 300, 960), (295, 299, 309, 305), (430, 419, 311, 373), (419, 421, 318, 311), (421, 422, 310, 318), (976, 423, 317, 966), (425, 424, 313, 314), (423, 426, 319, 317), (429, 427, 316, 374), (422, 425, 314, 310), (426, 428, 315, 319), (311, 318, 328, 321), (318, 310, 320, 328), (966, 317, 327, 967), (314, 313, 323, 324), (317, 319, 329, 327), (374, 316, 326, 376), (310, 314, 324, 320), (319, 315, 325, 329), (373, 311, 321, 375), (312, 373, 375, 322), (315, 374, 376, 325), (428, 429, 374, 315), (420, 430, 373, 312), (207, 366, 372, 235), (204, 365, 371, 232), (232, 371, 370, 223), (235, 372, 369, 231), (572, 567, 368, 217), (569, 568, 367, 214), (194, 363, 365, 204), (197, 364, 366, 207), (177, 360, 364, 197), (174, 359, 363, 194), (2, 334, 362, 187), (56, 342, 361, 184), (184, 361, 360, 177), (187, 362, 359, 174), (10, 337, 358, 157), (16, 331, 357, 156), (44, 742, 356, 339), (55, 343, 355, 139), (119, 351, 354, 131), (13, 330, 353, 130), (120, 124, 352, 350), (130, 353, 350, 121), (131, 354, 352, 124), (51, 122, 351, 341), (12, 330, 344, 101), (108, 349, 347, 109), (111, 348, 345, 104), (106, 346, 349, 108), (105, 348, 346, 106), (101, 344, 345, 103), (139, 355, 342, 56), (51, 341, 343, 55), (44, 339, 333, 47), (38, 338, 332, 41), (905, 968, 338, 38), (156, 357, 333, 48), (60, 331, 347, 110), (157, 358, 340, 35), (7, 336, 337, 10), (4, 335, 336, 7), (1, 334, 335, 4), (970, 969, 376, 326), (478, 470, 384, 382), (479, 471, 380, 377), (470, 472, 381, 384), (480, 473, 378, 385), (477, 480, 385, 393), (473, 474, 383, 378), (474, 479, 377, 383), (472, 481, 386, 381), (984, 478, 382, 971), (471, 482, 379, 380), (476, 475, 389, 392), (983, 476, 392, 972), (388, 387, 390, 391), (475, 477, 393, 389), (223, 370, 405, 400), (231, 369, 404, 403), (229, 231, 403, 398), (225, 228, 402, 396), (369, 230, 399, 404), (226, 229, 398, 397), (228, 227, 401, 402), (919, 226, 397, 973), (224, 225, 396, 395), (222, 224, 395, 394), (370, 222, 394, 405), (503, 496, 416, 417), (504, 497, 406, 412), (505, 498, 413, 411), (506, 499, 407, 414), (496, 500, 418, 416), (499, 504, 412, 407), (507, 501, 415, 410), (508, 502, 408, 409), (988, 503, 417, 975), (497, 508, 409, 406), (500, 506, 414, 418), (987, 505, 411, 974), (498, 507, 410, 413), (214, 367, 430, 420), (217, 368, 429, 428), (221, 217, 428, 426), (212, 216, 425, 422), (368, 218, 427, 429), (219, 221, 426, 423), (216, 215, 424, 425), (918, 219, 423, 976), (220, 212, 422, 421), (213, 220, 421, 419), (367, 213, 419, 430), (969, 390, 442, 977), (390, 387, 441, 442), (324, 323, 440, 434), (967, 327, 431, 978), (325, 376, 438, 435), (328, 320, 433, 439), (321, 328, 439, 437), (375, 321, 437, 436), (329, 325, 435, 432), (320, 324, 434, 433), (327, 329, 432, 431), (625, 627, 451, 449), (1007, 626, 450, 979), (626, 625, 449, 450), (621, 632, 456, 445), (1006, 628, 452, 980), (622, 631, 455, 446), (624, 629, 453, 448), (623, 624, 448, 447), (627, 630, 454, 451), (630, 623, 447, 454), (620, 622, 446, 444), (629, 621, 445, 453), (628, 620, 444, 452), (384, 381, 467, 461), (971, 382, 462, 981), (393, 385, 464, 465), (377, 380, 469, 459), (972, 392, 458, 982), (380, 379, 468, 469), (381, 386, 466, 467), (378, 383, 460, 463), (389, 393, 465, 457), (385, 378, 463, 464), (382, 384, 461, 462), (383, 377, 459, 460), (392, 389, 457, 458), (449, 451, 477, 475), (979, 450, 476, 983), (450, 449, 475, 476), (445, 456, 482, 471), (980, 452, 478, 984), (446, 455, 481, 472), (448, 453, 479, 474), (447, 448, 474, 473), (451, 454, 480, 477), (454, 447, 473, 480), (444, 446, 472, 470), (453, 445, 471, 479), (452, 444, 470, 478), (461, 467, 494, 485), (981, 462, 492, 985), (465, 464, 493, 487), (459, 469, 495, 484), (982, 458, 490, 986), (469, 468, 489, 495), (467, 466, 488, 494), (463, 460, 491, 486), (457, 465, 487, 483), (464, 463, 486, 493), (462, 461, 485, 492), (460, 459, 484, 491), (458, 457, 483, 490), (485, 494, 507, 498), (985, 492, 505, 987), (487, 493, 506, 500), (484, 495, 508, 497), (986, 490, 503, 988), (495, 489, 502, 508), (494, 488, 501, 507), (486, 491, 504, 499), (483, 487, 500, 496), (493, 486, 499, 506), (492, 485, 498, 505), (491, 484, 497, 504), (490, 483, 496, 503), (641, 633, 514, 509), (642, 634, 515, 510), (633, 635, 516, 514), (643, 636, 517, 511), (640, 643, 511, 521), (636, 637, 518, 517), (637, 642, 510, 518), (635, 644, 512, 516), (1009, 641, 509, 989), (634, 645, 513, 515), (639, 638, 519, 520), (1008, 639, 520, 990), (638, 640, 521, 519), (441, 443, 534, 532), (977, 442, 533, 991), (442, 441, 532, 533), (434, 440, 526, 528), (978, 431, 522, 992), (435, 438, 525, 529), (439, 433, 523, 531), (437, 439, 531, 530), (443, 436, 524, 534), (436, 437, 530, 524), (432, 435, 529, 527), (433, 434, 528, 523), (431, 432, 527, 522), (411, 413, 542, 540), (414, 407, 536, 543), (407, 412, 541, 536), (410, 415, 544, 539), (409, 408, 537, 538), (975, 417, 546, 994), (406, 409, 538, 535), (416, 418, 547, 545), (974, 411, 540, 993), (417, 416, 545, 546), (413, 410, 539, 542), (418, 414, 543, 547), (412, 406, 535, 541), (608, 607, 557, 552), (610, 609, 550, 551), (1005, 611, 559, 996), (612, 610, 551, 548), (614, 613, 560, 558), (1004, 615, 553, 995), (611, 614, 558, 559), (616, 608, 552, 555), (613, 617, 556, 560), (618, 612, 548, 554), (615, 616, 555, 553), (617, 619, 549, 556), (619, 618, 554, 549), (400, 405, 568, 569), (403, 404, 567, 572), (398, 403, 572, 565), (396, 402, 571, 563), (404, 399, 566, 567), (397, 398, 565, 564), (402, 401, 570, 571), (973, 397, 564, 997), (395, 396, 563, 562), (394, 395, 562, 561), (405, 394, 561, 568), (559, 558, 583, 584), (555, 552, 577, 580), (560, 556, 581, 585), (554, 548, 573, 579), (553, 555, 580, 578), (556, 549, 574, 581), (549, 554, 579, 574), (552, 557, 582, 577), (551, 550, 575, 576), (996, 559, 584, 999), (548, 551, 576, 573), (558, 560, 585, 583), (995, 553, 578, 998), (647, 646, 587, 591), (646, 648, 590, 587), (650, 649, 588, 589), (708, 702, 598, 597), (652, 650, 589, 586), (654, 653, 594, 592), (651, 654, 592, 593), (705, 707, 596, 657), (653, 647, 591, 594), (648, 652, 586, 590), (1019, 701, 595, 1000), (656, 655, 605, 604), (1011, 658, 606, 1003), (1010, 659, 601, 1002), (660, 656, 604, 603), (659, 660, 603, 601), (702, 703, 599, 598), (704, 709, 606, 658), (1018, 710, 600, 1001), (701, 708, 597, 595), (673, 666, 618, 619), (672, 673, 619, 617), (671, 665, 616, 615), (666, 663, 612, 618), (670, 672, 617, 613), (665, 661, 608, 616), (669, 664, 614, 611), (1013, 671, 615, 1004), (664, 670, 613, 614), (663, 662, 610, 612), (1012, 669, 611, 1005), (662, 668, 609, 610), (661, 667, 607, 608), (509, 514, 620, 628), (510, 515, 621, 629), (514, 516, 622, 620), (511, 517, 623, 630), (521, 511, 630, 627), (517, 518, 624, 623), (518, 510, 629, 624), (516, 512, 631, 622), (989, 509, 628, 1006), (515, 513, 632, 621), (520, 519, 625, 626), (990, 520, 626, 1007), (519, 521, 627, 625), (532, 534, 640, 638), (991, 533, 639, 1008), (533, 532, 638, 639), (528, 526, 645, 634), (992, 522, 641, 1009), (529, 525, 644, 635), (531, 523, 642, 637), (530, 531, 637, 636), (534, 524, 643, 640), (524, 530, 636, 643), (527, 529, 635, 633), (523, 528, 634, 642), (522, 527, 633, 641), (710, 704, 658, 600), (595, 597, 660, 659), (597, 598, 656, 660), (1000, 595, 659, 1010), (1001, 600, 658, 1011), (598, 599, 655, 656), (579, 573, 652, 648), (585, 581, 647, 653), (706, 705, 657, 602), (584, 583, 654, 651), (583, 585, 653, 654), (573, 576, 650, 652), (576, 575, 649, 650), (574, 579, 648, 646), (581, 574, 646, 647), (539, 544, 667, 661), (538, 537, 668, 662), (994, 546, 669, 1012), (535, 538, 662, 663), (545, 547, 670, 664), (993, 540, 671, 1013), (546, 545, 664, 669), (542, 539, 661, 665), (547, 543, 672, 670), (541, 535, 663, 666), (540, 542, 665, 671), (543, 536, 673, 672), (536, 541, 666, 673), (588, 649, 683, 674), (584, 651, 682, 681), (578, 580, 678, 676), (999, 584, 681, 1014), (651, 593, 679, 682), (577, 582, 680, 677), (998, 578, 676, 1015), (649, 575, 675, 683), (580, 577, 677, 678), (586, 589, 687, 684), (709, 679, 700, 712), (1002, 601, 693, 1016), (590, 586, 684, 688), (588, 674, 699, 686), (603, 604, 696, 695), (591, 587, 685, 689), (706, 602, 694, 711), (601, 603, 695, 693), (592, 594, 692, 690), (604, 605, 697, 696), (593, 592, 690, 691), (1003, 606, 698, 1017), (594, 591, 689, 692), (587, 590, 688, 685), (679, 593, 691, 700), (589, 588, 686, 687), (674, 706, 711, 699), (606, 709, 712, 698), (674, 683, 705, 706), (681, 682, 704, 710), (676, 678, 708, 701), (1014, 681, 710, 1018), (682, 679, 709, 704), (677, 680, 703, 702), (1015, 676, 701, 1019), (683, 675, 707, 705), (678, 677, 702, 708), (687, 686, 715, 716), (712, 700, 729, 731), (1016, 693, 722, 1020), (684, 687, 716, 713), (695, 696, 725, 724), (688, 684, 713, 717), (693, 695, 724, 722), (689, 685, 714, 718), (696, 697, 726, 725), (690, 692, 721, 719), (1017, 698, 727, 1021), (691, 690, 719, 720), (700, 691, 720, 729), (711, 694, 723, 730), (692, 689, 718, 721), (685, 688, 717, 714), (699, 711, 730, 728), (698, 712, 731, 727), (686, 699, 728, 715), (714, 717, 718), (713, 721, 718, 717), (716, 719, 721, 713), (715, 720, 719, 716), (715, 728, 729, 720), (728, 730, 731, 729), (730, 723, 727, 731), (1020, 1021, 727, 723), (725, 726, 722, 724), (252, 253, 737, 741), (925, 264, 735, 1022), (932, 234, 740, 1023), (923, 252, 741, 1024), (253, 251, 738, 737), (935, 260, 736, 1025), (233, 255, 734, 733), (928, 267, 732, 1026), (938, 249, 739, 1027), (234, 233, 733, 740), (41, 742, 143, 77), (356, 742, 41, 332), (762, 755, 751, 748), (1039, 754, 750, 1028), (1038, 756, 752, 1029), (1037, 762, 748, 1030), (755, 760, 746, 751), (1036, 759, 745, 1031), (753, 758, 744, 749), (1035, 757, 743, 1032), (1034, 761, 747, 1033), (756, 753, 749, 752), (740, 733, 753, 756), (1027, 739, 761, 1034), (1026, 732, 757, 1035), (733, 734, 758, 753), (1025, 736, 759, 1036), (737, 738, 760, 755), (1024, 741, 762, 1037), (1023, 740, 756, 1038), (1022, 735, 754, 1039), (741, 737, 755, 762), (962, 306, 769, 1042), (300, 302, 765, 763), (964, 308, 771, 1044), (963, 305, 768, 1043), (302, 303, 766, 765), (965, 301, 764, 1045), (309, 307, 770, 772), (961, 304, 767, 1041), (960, 300, 763, 1040), (305, 309, 772, 768), (801, 800, 775, 773), (1075, 806, 781, 1050), (1073, 812, 778, 1049), (800, 815, 776, 775), (1070, 818, 774, 1051), (825, 824, 780, 782), (1067, 807, 777, 1047), (1065, 801, 773, 1046), (812, 825, 782, 778), (1062, 819, 779, 1048), (1052, 784, 783, 1054), (790, 789, 792, 795), (783, 808, 841, 843), (1067, 815, 784, 1052), (1056, 788, 797, 1057), (1066, 809, 787, 1053), (815, 814, 785, 784), (1053, 787, 796, 1058), (805, 806, 789, 790), (808, 793, 847, 841), (1054, 783, 843, 1090), (1055, 791, 794, 1059), (791, 790, 795, 794), (1058, 796, 842, 1092), (784, 785, 808, 783), (785, 786, 793, 808), (1042, 769, 821, 1060), (1060, 821, 820, 1061), (1061, 820, 819, 1062), (768, 772, 827, 810), (810, 827, 826, 811), (811, 826, 825, 812), (1040, 763, 803, 1063), (1063, 803, 802, 1064), (1064, 802, 801, 1065), (1041, 767, 809, 1066), (1074, 804, 791, 1055), (1075, 807, 788, 1056), (772, 770, 822, 827), (827, 822, 823, 826), (826, 823, 824, 825), (1045, 764, 816, 1068), (1068, 816, 817, 1069), (1069, 817, 818, 1070), (765, 766, 813, 798), (798, 813, 814, 799), (799, 814, 815, 800), (1043, 768, 810, 1071), (1071, 810, 811, 1072), (1072, 811, 812, 1073), (1044, 771, 804, 1074), (814, 813, 786, 785), (804, 805, 790, 791), (763, 765, 798, 803), (803, 798, 799, 802), (802, 799, 800, 801), (1136, 901, 829, 1080), (1080, 829, 833, 1084), (1135, 902, 830, 1078), (1134, 904, 828, 1077), (1133, 903, 831, 1079), (1083, 835, 839, 1087), (1078, 830, 834, 1082), (1079, 831, 835, 1083), (1077, 828, 832, 1081), (1138, 1086, 838, 1088), (1081, 832, 836, 1085), (1084, 833, 837, 1088), (1082, 834, 838, 1086), (1093, 848, 845, 1094), (1089, 840, 844, 1090), (1092, 842, 840, 1089), (1094, 845, 846, 1091), (795, 792, 846, 845), (1059, 794, 848, 1093), (794, 795, 845, 848), (1057, 797, 844, 1091), (898, 897, 849, 850), (1096, 852, 856, 1098), (1132, 899, 852, 1096), (899, 900, 851, 852), (1131, 898, 850, 1097), (1099, 854, 858, 1101), (850, 849, 853, 854), (1097, 850, 854, 1099), (852, 851, 855, 856), (1100, 860, 859, 1101), (856, 855, 859, 860), (1098, 856, 860, 1100), (854, 853, 857, 858), (894, 893, 863, 864), (1103, 864, 868, 1105), (1130, 895, 862, 1104), (1129, 894, 864, 1103), (895, 896, 861, 862), (1105, 868, 872, 1107), (862, 861, 865, 866), (1104, 862, 866, 1106), (864, 863, 867, 868), (1107, 872, 871, 1108), (866, 865, 869, 870), (1106, 866, 870, 1108), (868, 867, 871, 872), (1128, 889, 876, 1112), (1124, 885, 878, 1115), (1127, 891, 875, 1110), (1126, 890, 873, 1109), (1125, 892, 874, 1111), (1113, 877, 881, 1117), (1123, 887, 877, 1113), (1122, 888, 880, 1116), (1121, 886, 879, 1114), (1137, 1118, 883, 1119), (1116, 880, 884, 1120), (1114, 879, 883, 1118), (1115, 878, 882, 1119), (1110, 875, 886, 1121), (1112, 876, 888, 1122), (1109, 873, 887, 1123), (1111, 874, 885, 1124), (1051, 774, 892, 1125), (1046, 773, 890, 1126), (1048, 779, 891, 1127), (1102, 780, 889, 1128), (773, 775, 896, 895), (1095, 782, 894, 1129), (1102, 773, 895, 1130), (782, 780, 893, 894), (1095, 775, 898, 1131), (778, 782, 900, 899), (1076, 778, 899, 1132), (775, 776, 897, 898), (1050, 781, 903, 1133), (1047, 777, 904, 1134), (1049, 778, 902, 1135), (1076, 776, 901, 1136), (778, 1076, 1136, 902), (781, 1049, 1135, 903), (776, 1047, 1134, 901), (777, 1050, 1133, 904), (776, 1076, 1132, 897), (782, 1095, 1131, 900), (780, 1102, 1130, 893), (775, 1095, 1129, 896), (773, 1102, 1128, 890), (780, 1048, 1127, 889), (774, 1046, 1126, 892), (779, 1051, 1125, 891), (875, 1111, 1124, 886), (874, 1109, 1123, 885), (873, 1112, 1122, 887), (876, 1110, 1121, 888), (879, 1115, 1119, 883), (880, 1114, 1118, 884), (877, 1116, 1120, 881), (1117, 1137, 1119, 882), (881, 1120, 1137, 1117), (1120, 884, 1118, 1137), (888, 1121, 1114, 880), (887, 1122, 1116, 877), (885, 1123, 1113, 878), (878, 1113, 1117, 882), (891, 1125, 1111, 875), (892, 1126, 1109, 874), (889, 1127, 1110, 876), (886, 1124, 1115, 879), (890, 1128, 1112, 873), (867, 1106, 1108, 871), (869, 1107, 1108, 870), (863, 1104, 1106, 867), (865, 1105, 1107, 869), (896, 1129, 1103, 861), (893, 1130, 1104, 863), (861, 1103, 1105, 865), (853, 1098, 1100, 857), (857, 1100, 1101, 858), (851, 1097, 1099, 855), (855, 1099, 1101, 859), (900, 1131, 1097, 851), (897, 1132, 1096, 849), (849, 1096, 1098, 853), (792, 1057, 1091, 846), (796, 1059, 1093, 842), (840, 1094, 1091, 844), (847, 1092, 1089, 841), (841, 1089, 1090, 843), (842, 1093, 1094, 840), (835, 1082, 1086, 839), (834, 1084, 1088, 838), (833, 1081, 1085, 837), (1085, 1138, 1088, 837), (836, 1087, 1138, 1085), (1087, 839, 1086, 1138), (829, 1077, 1081, 833), (828, 1079, 1083, 832), (831, 1078, 1082, 835), (832, 1083, 1087, 836), (904, 1133, 1079, 828), (901, 1134, 1077, 829), (903, 1135, 1078, 831), (830, 1080, 1084, 834), (902, 1136, 1080, 830), (767, 1044, 1074, 809), (805, 1072, 1073, 806), (804, 1071, 1072, 805), (771, 1043, 1071, 804), (820, 1069, 1070, 819), (821, 1068, 1069, 820), (769, 1045, 1068, 821), (806, 1075, 1056, 789), (809, 1074, 1055, 787), (766, 1041, 1066, 813), (817, 1064, 1065, 818), (816, 1063, 1064, 817), (764, 1040, 1063, 816), (823, 1061, 1062, 824), (822, 1060, 1061, 823), (770, 1042, 1060, 822), (793, 1058, 1092, 847), (787, 1055, 1059, 796), (797, 1054, 1090, 844), (786, 1053, 1058, 793), (813, 1066, 1053, 786), (789, 1056, 1057, 792), (807, 1067, 1052, 788), (788, 1052, 1054, 797), (824, 1062, 1048, 780), (818, 1065, 1046, 774), (815, 1067, 1047, 776), (819, 1070, 1051, 779), (806, 1073, 1049, 781), (807, 1075, 1050, 777), (301, 960, 1040, 764), (303, 961, 1041, 766), (306, 965, 1045, 769), (308, 963, 1043, 771), (304, 964, 1044, 767), (307, 962, 1042, 770), (738, 1022, 1039, 760), (736, 1023, 1038, 759), (739, 1024, 1037, 761), (735, 1025, 1036, 754), (734, 1026, 1035, 758), (732, 1027, 1034, 757), (757, 1034, 1033, 743), (758, 1035, 1032, 744), (754, 1036, 1031, 750), (761, 1037, 1030, 747), (759, 1038, 1029, 745), (760, 1039, 1028, 746), (267, 938, 1027, 732), (255, 928, 1026, 734), (264, 935, 1025, 735), (249, 923, 1024, 739), (260, 932, 1023, 736), (251, 925, 1022, 738), (722, 726, 1021, 1020), (697, 1017, 1021, 726), (694, 1016, 1020, 723), (675, 1015, 1019, 707), (680, 1014, 1018, 703), (605, 1003, 1017, 697), (602, 1002, 1016, 694), (575, 998, 1015, 675), (582, 999, 1014, 680), (537, 993, 1013, 668), (544, 994, 1012, 667), (599, 1001, 1011, 655), (596, 1000, 1010, 657), (526, 992, 1009, 645), (525, 991, 1008, 644), (512, 990, 1007, 631), (513, 989, 1006, 632), (667, 1012, 1005, 607), (668, 1013, 1004, 609), (703, 1018, 1001, 599), (657, 1010, 1002, 602), (655, 1011, 1003, 605), (707, 1019, 1000, 596), (550, 995, 998, 575), (557, 996, 999, 582), (401, 973, 997, 570), (609, 1004, 995, 550), (607, 1005, 996, 557), (408, 974, 993, 537), (415, 975, 994, 544), (440, 978, 992, 526), (438, 977, 991, 525), (644, 1008, 990, 512), (645, 1009, 989, 513), (488, 986, 988, 501), (489, 985, 987, 502), (466, 982, 986, 488), (468, 981, 985, 489), (456, 980, 984, 482), (455, 979, 983, 481), (386, 972, 982, 466), (379, 971, 981, 468), (632, 1006, 980, 456), (631, 1007, 979, 455), (323, 967, 978, 440), (376, 969, 977, 438), (215, 918, 976, 424), (502, 987, 974, 408), (501, 988, 975, 415), (227, 919, 973, 401), (481, 983, 972, 386), (482, 984, 971, 379), (391, 390, 969, 970), (35, 340, 968, 905), (313, 966, 967, 323), (424, 976, 966, 313), (291, 954, 960, 301), (293, 955, 961, 303), (296, 959, 965, 306), (298, 957, 963, 308), (294, 958, 964, 304), (297, 956, 962, 307), (283, 949, 955, 293), (286, 953, 959, 296), (288, 951, 957, 298), (284, 952, 958, 294), (287, 950, 956, 297), (281, 948, 954, 291), (276, 947, 953, 286), (278, 945, 951, 288), (274, 946, 952, 284), (277, 944, 950, 287), (271, 942, 948, 281), (273, 943, 949, 283), (746, 1028, 943, 273), (745, 1029, 945, 278), (747, 1030, 942, 271), (258, 260, 935, 934), (259, 254, 927, 930), (254, 257, 929, 927), (255, 256, 933, 928), (257, 258, 934, 929), (750, 1031, 946, 274), (256, 261, 936, 933), (936, 1139, 941, 265), (261, 931, 1139, 936), (931, 259, 930, 1139), (226, 919, 932, 260), (202, 917, 931, 261), (926, 1140, 922, 244), (265, 941, 1140, 926), (941, 269, 940, 1140), (744, 1032, 944, 277), (262, 265, 926, 920), (743, 1033, 947, 276), (244, 922, 924, 248), (248, 924, 923, 249), (268, 263, 921, 939), (267, 262, 920, 938), (266, 268, 939, 937), (269, 266, 937, 940), (263, 264, 925, 921), (570, 997, 918, 215), (192, 916, 917, 202), (172, 914, 916, 192), (0, 907, 915, 183), (183, 915, 914, 172), (33, 911, 913, 158), (34, 79, 912, 906), (340, 36, 908, 968), (79, 35, 905, 912), (158, 913, 906, 37), (29, 909, 911, 33), (25, 910, 909, 29), (21, 907, 910, 25)])
me_roundcube.use_remesh_fix_poles = True
me_roundcube.use_remesh_preserve_attributes = False
me_roundcube.use_mirror_vertex_groups = False
me_roundcube.update()

# ---- objects
ob_roundcube = bpy.data.objects.new('Roundcube', me_roundcube)

# ---- transforms, parenting, visibility, modifiers, constraints
ob_roundcube.location = (0.0, 0.0, 0.0)
ob_roundcube.lineart.crease_threshold = 0.0
_m = ob_roundcube.modifiers.new('Mirror', 'MIRROR')
_m.use_clip = True

# ---- collection membership
col_collection.objects.link(ob_roundcube)

# ---- scene / render settings (as saved in the file)
scene.frame_start = 1; scene.frame_end = 243; scene.frame_set(36)
scene.render.engine = 'BLENDER_EEVEE_NEXT'
scene.cycles.use_denoising = False
scene.cycles.samples = 128
scene.cycles.sampling_pattern = 'TABULATED_SOBOL'
scene.cycles.use_adaptive_sampling = False
scene.cycles.use_light_tree = False
scene.view_settings.view_transform = 'Filmic'
bpy.context.view_layer.update()

# ---- added for rendering (the .blend has no active camera and no usable light): camera, sun
cam_auto = bpy.data.cameras.new('AutoCamera')
cam_auto.lens = 50.0
cam_auto.sensor_width = 36.0
cam_auto.clip_end = 1000.0
ob_auto_camera = bpy.data.objects.new('AutoCamera', cam_auto)
scene.collection.objects.link(ob_auto_camera)
ob_auto_camera.location = (14.3039, -16.7026, 5.25216)
ob_auto_camera.rotation_euler = (1.09748, -7.21219e-08, 0.694738)
scene.camera = ob_auto_camera
light_auto_sun = bpy.data.lights.new('AutoSun', 'SUN')
light_auto_sun.energy = 3.0
light_auto_sun.angle = 0.0523599
ob_auto_sun = bpy.data.objects.new('AutoSun', light_auto_sun)
scene.collection.objects.link(ob_auto_sun)
ob_auto_sun.rotation_euler = (0.872665, 0.174533, 0.523599)
bpy.context.view_layer.update()
